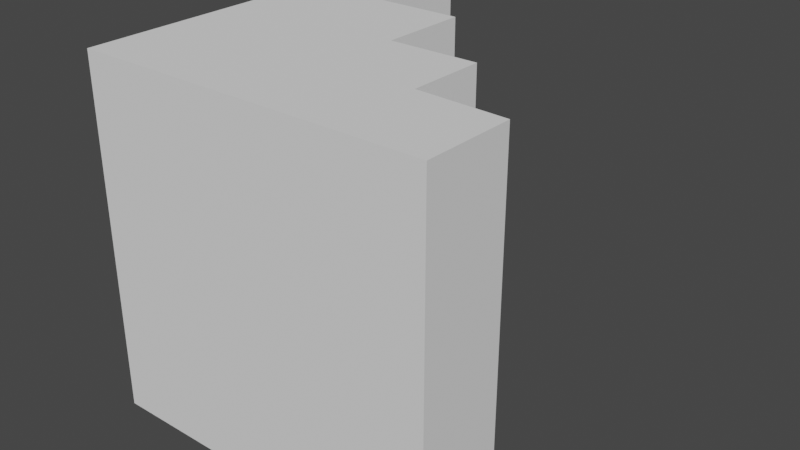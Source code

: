 # Source: PlankStairs.blend  (saved by Blender 2.92.15; exported with 4.5.12 LTS)
import bpy
from mathutils import Matrix  # noqa: F401  (used for matrix-valued properties, if any)

bpy.ops.wm.read_factory_settings(use_empty=True)
scene = bpy.context.scene
scene.name = 'Scene'

# ---- collections
col_collection = bpy.data.collections.new('Collection'); scene.collection.children.link(col_collection)

# ---- world
world_world = bpy.data.worlds.new('World'); scene.world = world_world
world_world.use_nodes = True; world_world.node_tree.nodes.clear()
_N = world_world.node_tree.nodes; _L = world_world.node_tree.links
n0 = _N.new('ShaderNodeOutputWorld'); n0.name = 'World Output'; n0.location = (300, 300)
n1 = _N.new('ShaderNodeBackground'); n1.name = 'Background'; n1.location = (10, 300)
n1.inputs[0].default_value = (0.05088, 0.05088, 0.05088, 1.0)
_L.new(n1.outputs[0], n0.inputs[0])
n0.is_active_output = True
world_world.color = (0.05088, 0.05088, 0.05088)
world_world.use_sun_shadow = False
world_world.sun_shadow_jitter_overblur = 0.0

# ---- meshes
me_plane = bpy.data.meshes.new('Plane')
me_plane.from_pydata([(-0.5, -0.05, 0.5), (0.5, -0.05, 0.5), (-0.5, -0.05, -0.5), (0.5, -0.05, -0.5), (-0.5, 0.02146, -0.5), (-0.5, 0.02146, 0.5), (0.5, 0.2099, 0.5), (0.5, 0.2099, -0.5), (-0.25, -0.05, 0.5), (0.0, -0.05, 0.5), (0.25, -0.05, 0.5), (0.25, -0.05, -0.5), (0.0, -0.05, -0.5), (-0.25, -0.05, -0.5), (-0.25, 0.03884, 0.5), (0.0, 0.05, 0.5), (0.25, 0.2232, 0.5), (0.25, 0.2232, -0.5), (0.0, 0.05, -0.5), (-0.25, 0.03884, -0.5), (0.0, 0.4419, 0.5), (0.25, 0.4419, 0.5), (0.25, 0.4419, -0.5), (0.0, 0.4419, -0.5), (-0.25, 0.6914, 0.5), (0.0, 0.6914, 0.5), (0.0, 0.6914, -0.5), (-0.25, 0.6914, -0.5), (-0.5, 0.02146, -0.5), (-0.5, 0.02146, 0.5), (-0.25, 0.03884, -0.5), (-0.25, 0.03884, 0.5), (-0.5, 0.9827, -0.5), (-0.5, 0.9827, 0.5), (-0.25, 1.0, -0.5), (-0.25, 1.0, 0.5)], [], [(10, 11, 3, 1), (16, 6, 7, 17), (13, 2, 4, 19), (10, 1, 6, 16), (1, 3, 7, 6), (2, 0, 5, 4), (0, 8, 14, 5), (8, 9, 15, 14), (9, 10, 16, 15), (3, 11, 17, 7), (11, 12, 18, 17), (12, 13, 19, 18), (14, 19, 30, 31), (15, 18, 26, 25), (17, 18, 23, 22), (0, 2, 13, 8), (8, 13, 12, 9), (9, 12, 11, 10), (20, 21, 22, 23), (15, 16, 21, 20), (18, 15, 20, 23), (16, 17, 22, 21), (24, 25, 26, 27), (18, 19, 27, 26), (14, 15, 25, 24), (19, 14, 24, 27), (29, 31, 35, 33), (4, 5, 29, 28), (19, 4, 28, 30), (5, 14, 31, 29), (33, 35, 34, 32), (28, 29, 33, 32), (31, 30, 34, 35), (30, 28, 32, 34)])
_uv = me_plane.uv_layers.new(name='UVMap')
_uv.uv.foreach_set('vector', [0.375, 1.0, 0.375, 0.5, 0.5, 0.5, 0.5, 1.0, 0.125, 0.5, 0.0, 0.5, 5.96e-08, 0.0, 0.125, 1.49e-08, 0.7, 0.375, 0.7, 0.5, 0.65, 0.5, 0.65, 0.375, 0.55, 0.375, 0.55, 0.5, 0.5, 0.5, 0.5, 0.375, 0.6, 0.0, 0.6, 0.5, 0.55, 0.5, 0.55, 0.0, 0.65, 0.0, 0.65, 0.5, 0.6, 0.5, 0.6, 0.0, 0.55, 0.0, 0.55, 0.125, 0.5, 0.125, 0.5, 0.0, 0.55, 0.125, 0.55, 0.25, 0.5, 0.25, 0.5, 0.125, 0.55, 0.25, 0.55, 0.375, 0.5, 0.375, 0.5, 0.25, 0.7, 0.0, 0.7, 0.125, 0.65, 0.125, 0.65, 0.0, 0.7, 0.125, 0.7, 0.25, 0.65, 0.25, 0.65, 0.125, 0.7, 0.25, 0.7, 0.375, 0.65, 0.375, 0.65, 0.25, 0.375, 0.5, 0.375, 4.47e-08, 0.375, 4.47e-08, 0.375, 0.5, 0.25, 0.5, 0.25, 2.98e-08, 0.25, 2.98e-08, 0.25, 0.5, 0.65, 0.125, 0.65, 0.25, 0.65, 0.25, 0.65, 0.125, 0.0, 1.0, 5.96e-08, 0.5, 0.125, 0.5, 0.125, 1.0, 0.125, 1.0, 0.125, 0.5, 0.25, 0.5, 0.25, 1.0, 0.25, 1.0, 0.25, 0.5, 0.375, 0.5, 0.375, 1.0, 0.25, 0.5, 0.125, 0.5, 0.125, 1.49e-08, 0.25, 2.98e-08, 0.5, 0.25, 0.5, 0.375, 0.5, 0.375, 0.5, 0.25, 0.25, 2.98e-08, 0.25, 0.5, 0.25, 0.5, 0.25, 2.98e-08, 0.125, 0.5, 0.125, 1.49e-08, 0.125, 1.49e-08, 0.125, 0.5, 0.375, 0.5, 0.25, 0.5, 0.25, 2.98e-08, 0.375, 4.47e-08, 0.65, 0.25, 0.65, 0.375, 0.65, 0.375, 0.65, 0.25, 0.5, 0.125, 0.5, 0.25, 0.5, 0.25, 0.5, 0.125, 0.375, 4.47e-08, 0.375, 0.5, 0.375, 0.5, 0.375, 4.47e-08, 0.5, 0.0, 0.5, 0.125, 0.5, 0.125, 0.5, 0.0, 0.6, 0.0, 0.6, 0.5, 0.6, 0.5, 0.6, 0.0, 0.65, 0.375, 0.65, 0.5, 0.65, 0.5, 0.65, 0.375, 0.5, 0.0, 0.5, 0.125, 0.5, 0.125, 0.5, 0.0, 0.5, 0.5, 0.375, 0.5, 0.375, 4.47e-08, 0.5, 5.96e-08, 0.6, 0.0, 0.6, 0.5, 0.6, 0.5, 0.6, 0.0, 0.375, 0.5, 0.375, 4.47e-08, 0.375, 4.47e-08, 0.375, 0.5, 0.65, 0.375, 0.65, 0.5, 0.65, 0.5, 0.65, 0.375])
me_plane.use_remesh_fix_poles = True
me_plane.use_remesh_preserve_attributes = False
me_plane.use_mirror_vertex_groups = False
me_plane.update()

# ---- objects
ob_plane = bpy.data.objects.new('Plane', me_plane)

# ---- transforms, parenting, visibility, modifiers, constraints
ob_plane.location = (0.0, 0.0, 0.0)
ob_plane.lineart.crease_threshold = 0.0

# ---- collection membership
col_collection.objects.link(ob_plane)

# ---- scene / render settings (as saved in the file)
scene.frame_start = 1; scene.frame_end = 250; scene.frame_set(1)
scene.render.engine = 'BLENDER_EEVEE_NEXT'
scene.cycles.use_denoising = False
scene.cycles.samples = 128
scene.cycles.sampling_pattern = 'TABULATED_SOBOL'
scene.cycles.use_adaptive_sampling = False
scene.cycles.use_light_tree = False
scene.view_settings.view_transform = 'Filmic'
bpy.context.view_layer.update()

# ---- added for rendering (the .blend has no active camera and no usable light): camera, sun
cam_auto = bpy.data.cameras.new('AutoCamera')
cam_auto.lens = 50.0
cam_auto.sensor_width = 36.0
cam_auto.clip_end = 1000.0
ob_auto_camera = bpy.data.objects.new('AutoCamera', cam_auto)
scene.collection.objects.link(ob_auto_camera)
ob_auto_camera.location = (1.62974, -1.48063, 1.30379)
ob_auto_camera.rotation_euler = (1.09748, -7.21219e-08, 0.694738)
scene.camera = ob_auto_camera
light_auto_sun = bpy.data.lights.new('AutoSun', 'SUN')
light_auto_sun.energy = 3.0
light_auto_sun.angle = 0.0523599
ob_auto_sun = bpy.data.objects.new('AutoSun', light_auto_sun)
scene.collection.objects.link(ob_auto_sun)
ob_auto_sun.rotation_euler = (0.872665, 0.174533, 0.523599)
bpy.context.view_layer.update()
